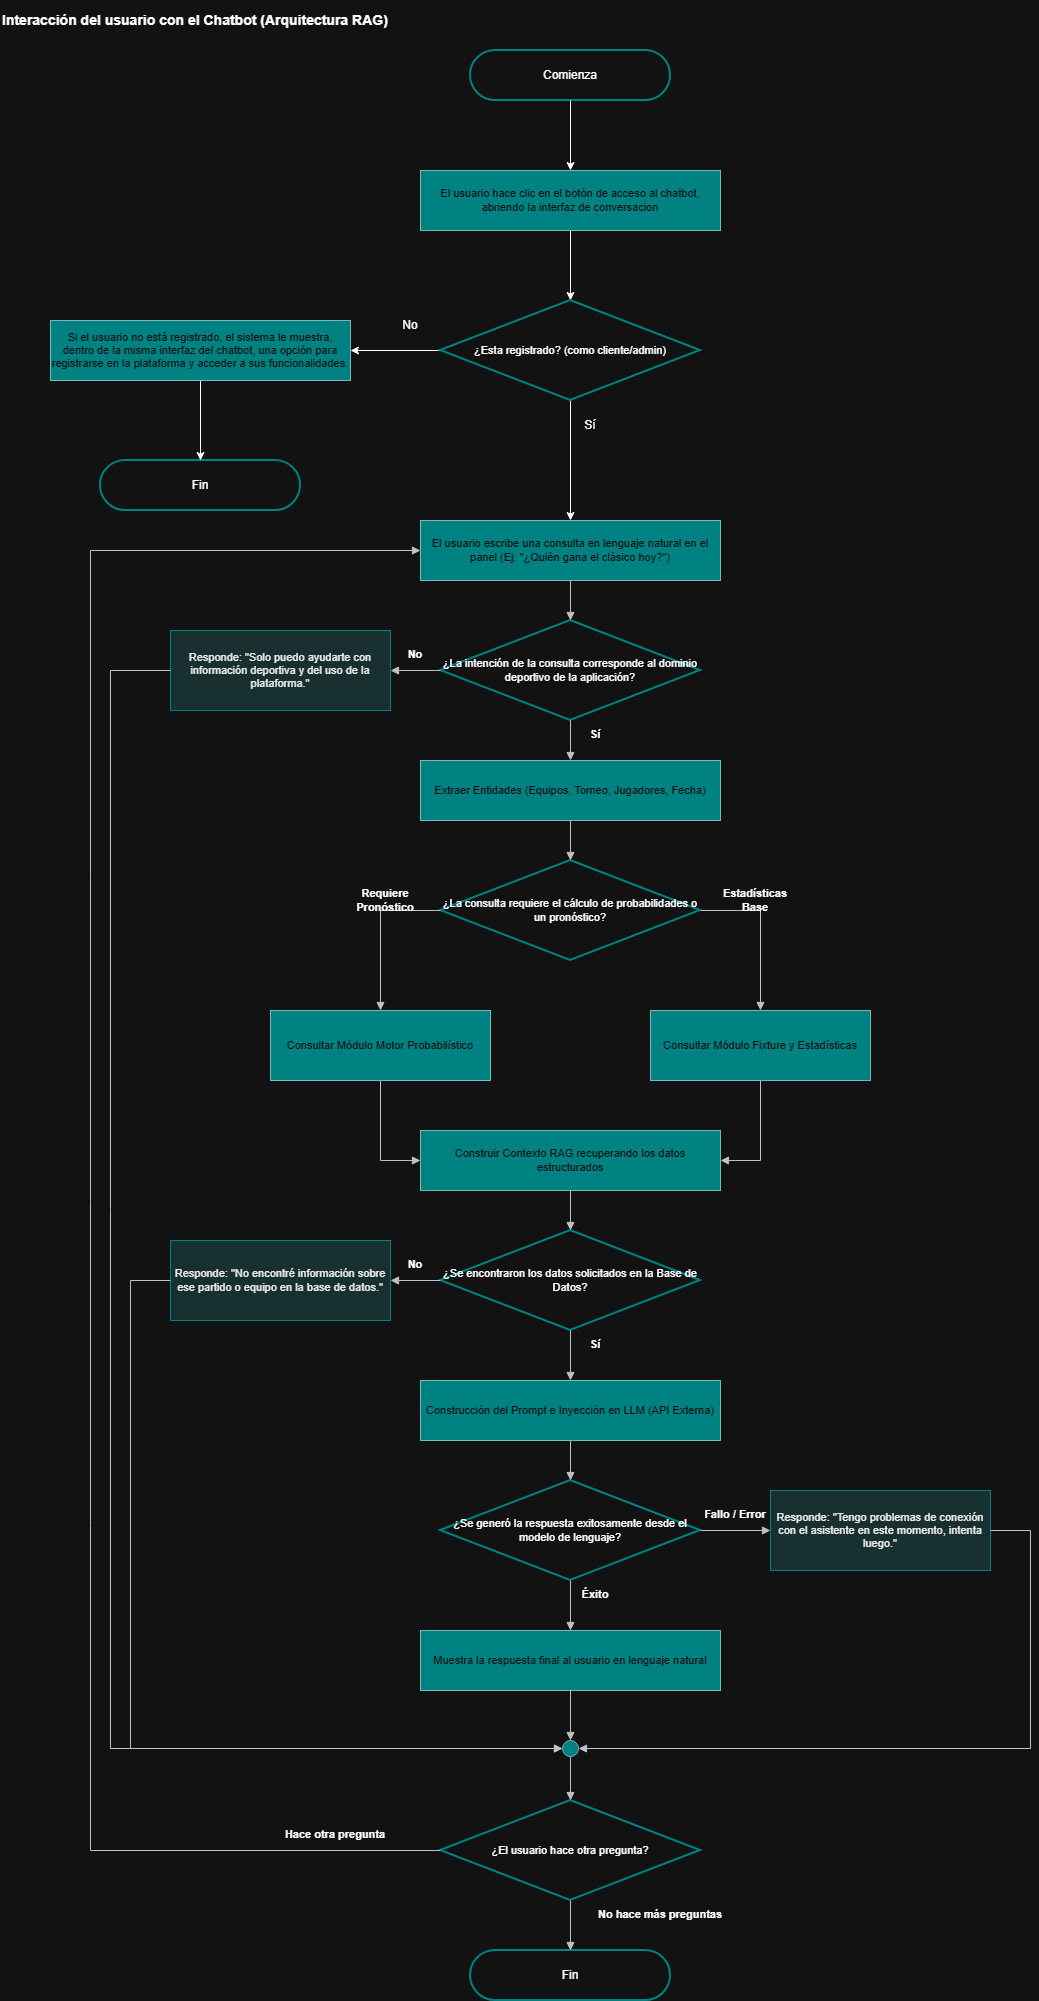

The diagram above was exported from draw.io. Its source (the exported page's mxGraphModel, read from the mxfile embedded in the PNG):
<mxGraphModel dx="2657" dy="2634" grid="1" gridSize="10" guides="1" tooltips="1" connect="1" arrows="1" fold="1" page="1" pageScale="1" pageWidth="827" pageHeight="1169" math="0" shadow="0">
  <root>
    <mxCell id="0" />
    <mxCell id="1" parent="0" />
    <mxCell id="5cxE5CmYxkv0wwftxX1J-281" parent="1" style="text;html=1;align=left;verticalAlign=middle;whiteSpace=wrap;fontSize=14;" value="&lt;b&gt;Interacción del usuario con el Chatbot (Arquitectura RAG)&lt;/b&gt;" vertex="1">
      <mxGeometry height="40" width="450" x="240" y="-100" as="geometry" />
    </mxCell>
    <mxCell id="5cxE5CmYxkv0wwftxX1J-333" edge="1" parent="1" source="5cxE5CmYxkv0wwftxX1J-341" style="edgeStyle=orthogonalEdgeStyle;rounded=0;orthogonalLoop=1;jettySize=auto;html=1;entryX=0.5;entryY=0;entryDx=0;entryDy=0;" target="5cxE5CmYxkv0wwftxX1J-332">
      <mxGeometry relative="1" as="geometry" />
    </mxCell>
    <mxCell id="5cxE5CmYxkv0wwftxX1J-282" parent="1" style="rounded=1;arcSize=50;whiteSpace=wrap;html=1;fillColor=#FFFFFF;strokeColor=#27BDBD;strokeWidth=2;fontSize=12;" value="Comienza" vertex="1">
      <mxGeometry height="50" width="200" x="710" y="-50" as="geometry" />
    </mxCell>
    <mxCell id="5cxE5CmYxkv0wwftxX1J-283" parent="1" style="rounded=1;arcSize=50;whiteSpace=wrap;html=1;fillColor=#FFFFFF;strokeColor=#27BDBD;strokeWidth=2;fontSize=12;" value="Fin" vertex="1">
      <mxGeometry height="50" width="200" x="710" y="1850" as="geometry" />
    </mxCell>
    <mxCell id="5cxE5CmYxkv0wwftxX1J-284" parent="1" style="rounded=0;whiteSpace=wrap;html=1;fillColor=#27BDBD;strokeColor=#125C5C;fontColor=#FFFFFF;fontSize=11;" value="El usuario escribe una consulta en lenguaje natural en el panel (Ej: &quot;¿Quién gana el clásico hoy?&quot;)" vertex="1">
      <mxGeometry height="60" width="300" x="660" y="420" as="geometry" />
    </mxCell>
    <mxCell id="5cxE5CmYxkv0wwftxX1J-285" parent="1" style="rounded=0;whiteSpace=wrap;html=1;fillColor=#27BDBD;strokeColor=#125C5C;fontColor=#FFFFFF;fontSize=11;" value="Extraer Entidades (Equipos, Torneo, Jugadores, Fecha)" vertex="1">
      <mxGeometry height="60" width="300" x="660" y="660" as="geometry" />
    </mxCell>
    <mxCell id="5cxE5CmYxkv0wwftxX1J-286" parent="1" style="rounded=0;whiteSpace=wrap;html=1;fillColor=#27BDBD;strokeColor=#125C5C;fontColor=#FFFFFF;fontSize=11;" value="Consultar Módulo Motor Probabilístico" vertex="1">
      <mxGeometry height="70" width="220" x="510" y="910" as="geometry" />
    </mxCell>
    <mxCell id="5cxE5CmYxkv0wwftxX1J-287" parent="1" style="rounded=0;whiteSpace=wrap;html=1;fillColor=#27BDBD;strokeColor=#125C5C;fontColor=#FFFFFF;fontSize=11;" value="Consultar Módulo Fixture y Estadísticas" vertex="1">
      <mxGeometry height="70" width="220" x="890" y="910" as="geometry" />
    </mxCell>
    <mxCell id="5cxE5CmYxkv0wwftxX1J-288" parent="1" style="rounded=0;whiteSpace=wrap;html=1;fillColor=#27BDBD;strokeColor=#125C5C;fontColor=#FFFFFF;fontSize=11;" value="Construir Contexto RAG recuperando los datos estructurados" vertex="1">
      <mxGeometry height="60" width="300" x="660" y="1030" as="geometry" />
    </mxCell>
    <mxCell id="5cxE5CmYxkv0wwftxX1J-289" parent="1" style="rounded=0;whiteSpace=wrap;html=1;fillColor=#27BDBD;strokeColor=#125C5C;fontColor=#FFFFFF;fontSize=11;" value="Construcción del Prompt e Inyección en LLM (API Externa)" vertex="1">
      <mxGeometry height="60" width="300" x="660" y="1280" as="geometry" />
    </mxCell>
    <mxCell id="5cxE5CmYxkv0wwftxX1J-290" parent="1" style="rounded=0;whiteSpace=wrap;html=1;fillColor=#27BDBD;strokeColor=#125C5C;fontColor=#FFFFFF;fontSize=11;" value="Muestra la respuesta final al usuario en lenguaje natural" vertex="1">
      <mxGeometry height="60" width="300" x="660" y="1530" as="geometry" />
    </mxCell>
    <mxCell id="5cxE5CmYxkv0wwftxX1J-291" parent="1" style="rhombus;whiteSpace=wrap;html=1;fillColor=#FFFFFF;strokeColor=#27BDBD;strokeWidth=2;fontSize=11;" value="¿La intención de la consulta corresponde al dominio deportivo de la aplicación?" vertex="1">
      <mxGeometry height="100" width="260" x="680" y="520" as="geometry" />
    </mxCell>
    <mxCell id="5cxE5CmYxkv0wwftxX1J-292" parent="1" style="rhombus;whiteSpace=wrap;html=1;fillColor=#FFFFFF;strokeColor=#27BDBD;strokeWidth=2;fontSize=11;" value="¿La consulta requiere el cálculo de probabilidades o un pronóstico?" vertex="1">
      <mxGeometry height="100" width="260" x="680" y="760" as="geometry" />
    </mxCell>
    <mxCell id="5cxE5CmYxkv0wwftxX1J-293" parent="1" style="rhombus;whiteSpace=wrap;html=1;fillColor=#FFFFFF;strokeColor=#27BDBD;strokeWidth=2;fontSize=11;" value="¿Se encontraron los datos solicitados en la Base de Datos?" vertex="1">
      <mxGeometry height="100" width="260" x="680" y="1130" as="geometry" />
    </mxCell>
    <mxCell id="5cxE5CmYxkv0wwftxX1J-294" parent="1" style="rhombus;whiteSpace=wrap;html=1;fillColor=#FFFFFF;strokeColor=#27BDBD;strokeWidth=2;fontSize=11;" value="¿Se generó la respuesta exitosamente desde el modelo de lenguaje?" vertex="1">
      <mxGeometry height="100" width="260" x="680" y="1380" as="geometry" />
    </mxCell>
    <mxCell id="5cxE5CmYxkv0wwftxX1J-295" parent="1" style="rhombus;whiteSpace=wrap;html=1;fillColor=#FFFFFF;strokeColor=#27BDBD;strokeWidth=2;fontSize=11;" value="¿El usuario hace otra pregunta?" vertex="1">
      <mxGeometry height="100" width="260" x="680" y="1700" as="geometry" />
    </mxCell>
    <mxCell id="5cxE5CmYxkv0wwftxX1J-296" parent="1" style="rounded=0;whiteSpace=wrap;html=1;fillColor=#CCE8E6;strokeColor=#27BDBD;fontColor=#000000;fontSize=11;" value="Responde: &quot;Solo puedo ayudarte con información deportiva y del uso de la plataforma.&quot;" vertex="1">
      <mxGeometry height="80" width="220" x="410" y="530" as="geometry" />
    </mxCell>
    <mxCell id="5cxE5CmYxkv0wwftxX1J-297" parent="1" style="rounded=0;whiteSpace=wrap;html=1;fillColor=#CCE8E6;strokeColor=#27BDBD;fontColor=#000000;fontSize=11;" value="Responde: &quot;No encontré información sobre ese partido o equipo en la base de datos.&quot;" vertex="1">
      <mxGeometry height="80" width="220" x="410" y="1140" as="geometry" />
    </mxCell>
    <mxCell id="5cxE5CmYxkv0wwftxX1J-298" parent="1" style="rounded=0;whiteSpace=wrap;html=1;fillColor=#CCE8E6;strokeColor=#27BDBD;fontColor=#000000;fontSize=11;" value="Responde: &quot;Tengo problemas de conexión con el asistente en este momento, intenta luego.&quot;" vertex="1">
      <mxGeometry height="80" width="220" x="1010" y="1390" as="geometry" />
    </mxCell>
    <mxCell id="5cxE5CmYxkv0wwftxX1J-299" parent="1" style="ellipse;html=1;fillColor=#27BDBD;strokeColor=#125C5C;" value="" vertex="1">
      <mxGeometry height="16" width="16" x="802" y="1640" as="geometry" />
    </mxCell>
    <mxCell id="5cxE5CmYxkv0wwftxX1J-301" edge="1" parent="1" source="5cxE5CmYxkv0wwftxX1J-284" style="edgeStyle=orthogonalEdgeStyle;rounded=0;html=1;endArrow=block;endFill=1;strokeColor=#333333;exitX=0.5;exitY=1;entryX=0.5;entryY=0;" target="5cxE5CmYxkv0wwftxX1J-291">
      <mxGeometry relative="1" as="geometry" />
    </mxCell>
    <mxCell id="5cxE5CmYxkv0wwftxX1J-302" edge="1" parent="1" source="5cxE5CmYxkv0wwftxX1J-291" style="edgeStyle=orthogonalEdgeStyle;rounded=0;html=1;endArrow=block;endFill=1;strokeColor=#333333;exitX=0.5;exitY=1;entryX=0.5;entryY=0;" target="5cxE5CmYxkv0wwftxX1J-285">
      <mxGeometry relative="1" as="geometry" />
    </mxCell>
    <mxCell id="5cxE5CmYxkv0wwftxX1J-303" edge="1" parent="1" source="5cxE5CmYxkv0wwftxX1J-285" style="edgeStyle=orthogonalEdgeStyle;rounded=0;html=1;endArrow=block;endFill=1;strokeColor=#333333;exitX=0.5;exitY=1;entryX=0.5;entryY=0;" target="5cxE5CmYxkv0wwftxX1J-292">
      <mxGeometry relative="1" as="geometry" />
    </mxCell>
    <mxCell id="5cxE5CmYxkv0wwftxX1J-304" edge="1" parent="1" source="5cxE5CmYxkv0wwftxX1J-292" style="edgeStyle=orthogonalEdgeStyle;rounded=0;html=1;endArrow=block;endFill=1;strokeColor=#333333;exitX=0;exitY=0.5;entryX=0.5;entryY=0;" target="5cxE5CmYxkv0wwftxX1J-286">
      <mxGeometry relative="1" as="geometry" />
    </mxCell>
    <mxCell id="5cxE5CmYxkv0wwftxX1J-305" edge="1" parent="1" source="5cxE5CmYxkv0wwftxX1J-292" style="edgeStyle=orthogonalEdgeStyle;rounded=0;html=1;endArrow=block;endFill=1;strokeColor=#333333;exitX=1;exitY=0.5;entryX=0.5;entryY=0;" target="5cxE5CmYxkv0wwftxX1J-287">
      <mxGeometry relative="1" as="geometry" />
    </mxCell>
    <mxCell id="5cxE5CmYxkv0wwftxX1J-306" edge="1" parent="1" source="5cxE5CmYxkv0wwftxX1J-286" style="edgeStyle=orthogonalEdgeStyle;rounded=0;html=1;endArrow=block;endFill=1;strokeColor=#333333;exitX=0.5;exitY=1;entryX=0;entryY=0.5;" target="5cxE5CmYxkv0wwftxX1J-288">
      <mxGeometry relative="1" as="geometry">
        <Array as="points">
          <mxPoint x="620" y="1060" />
        </Array>
      </mxGeometry>
    </mxCell>
    <mxCell id="5cxE5CmYxkv0wwftxX1J-307" edge="1" parent="1" source="5cxE5CmYxkv0wwftxX1J-287" style="edgeStyle=orthogonalEdgeStyle;rounded=0;html=1;endArrow=block;endFill=1;strokeColor=#333333;exitX=0.5;exitY=1;entryX=1;entryY=0.5;" target="5cxE5CmYxkv0wwftxX1J-288">
      <mxGeometry relative="1" as="geometry">
        <Array as="points">
          <mxPoint x="1000" y="1060" />
        </Array>
      </mxGeometry>
    </mxCell>
    <mxCell id="5cxE5CmYxkv0wwftxX1J-308" edge="1" parent="1" source="5cxE5CmYxkv0wwftxX1J-288" style="edgeStyle=orthogonalEdgeStyle;rounded=0;html=1;endArrow=block;endFill=1;strokeColor=#333333;exitX=0.5;exitY=1;entryX=0.5;entryY=0;" target="5cxE5CmYxkv0wwftxX1J-293">
      <mxGeometry relative="1" as="geometry" />
    </mxCell>
    <mxCell id="5cxE5CmYxkv0wwftxX1J-309" edge="1" parent="1" source="5cxE5CmYxkv0wwftxX1J-293" style="edgeStyle=orthogonalEdgeStyle;rounded=0;html=1;endArrow=block;endFill=1;strokeColor=#333333;exitX=0.5;exitY=1;entryX=0.5;entryY=0;" target="5cxE5CmYxkv0wwftxX1J-289">
      <mxGeometry relative="1" as="geometry" />
    </mxCell>
    <mxCell id="5cxE5CmYxkv0wwftxX1J-310" edge="1" parent="1" source="5cxE5CmYxkv0wwftxX1J-289" style="edgeStyle=orthogonalEdgeStyle;rounded=0;html=1;endArrow=block;endFill=1;strokeColor=#333333;exitX=0.5;exitY=1;entryX=0.5;entryY=0;" target="5cxE5CmYxkv0wwftxX1J-294">
      <mxGeometry relative="1" as="geometry" />
    </mxCell>
    <mxCell id="5cxE5CmYxkv0wwftxX1J-311" edge="1" parent="1" source="5cxE5CmYxkv0wwftxX1J-294" style="edgeStyle=orthogonalEdgeStyle;rounded=0;html=1;endArrow=block;endFill=1;strokeColor=#333333;exitX=0.5;exitY=1;entryX=0.5;entryY=0;" target="5cxE5CmYxkv0wwftxX1J-290">
      <mxGeometry relative="1" as="geometry" />
    </mxCell>
    <mxCell id="5cxE5CmYxkv0wwftxX1J-312" edge="1" parent="1" source="5cxE5CmYxkv0wwftxX1J-290" style="edgeStyle=orthogonalEdgeStyle;rounded=0;html=1;endArrow=block;endFill=1;strokeColor=#333333;exitX=0.5;exitY=1;entryX=0.5;entryY=0;" target="5cxE5CmYxkv0wwftxX1J-299">
      <mxGeometry relative="1" as="geometry" />
    </mxCell>
    <mxCell id="5cxE5CmYxkv0wwftxX1J-313" edge="1" parent="1" source="5cxE5CmYxkv0wwftxX1J-291" style="edgeStyle=orthogonalEdgeStyle;rounded=0;html=1;endArrow=block;endFill=1;strokeColor=#333333;exitX=0;exitY=0.5;entryX=1;entryY=0.5;" target="5cxE5CmYxkv0wwftxX1J-296">
      <mxGeometry relative="1" as="geometry" />
    </mxCell>
    <mxCell id="5cxE5CmYxkv0wwftxX1J-314" edge="1" parent="1" source="5cxE5CmYxkv0wwftxX1J-293" style="edgeStyle=orthogonalEdgeStyle;rounded=0;html=1;endArrow=block;endFill=1;strokeColor=#333333;exitX=0;exitY=0.5;entryX=1;entryY=0.5;" target="5cxE5CmYxkv0wwftxX1J-297">
      <mxGeometry relative="1" as="geometry" />
    </mxCell>
    <mxCell id="5cxE5CmYxkv0wwftxX1J-315" edge="1" parent="1" source="5cxE5CmYxkv0wwftxX1J-294" style="edgeStyle=orthogonalEdgeStyle;rounded=0;html=1;endArrow=block;endFill=1;strokeColor=#333333;exitX=1;exitY=0.5;entryX=0;entryY=0.5;" target="5cxE5CmYxkv0wwftxX1J-298">
      <mxGeometry relative="1" as="geometry" />
    </mxCell>
    <mxCell id="5cxE5CmYxkv0wwftxX1J-316" edge="1" parent="1" source="5cxE5CmYxkv0wwftxX1J-296" style="edgeStyle=orthogonalEdgeStyle;rounded=0;html=1;endArrow=block;endFill=1;strokeColor=#333333;exitX=0;exitY=0.5;entryX=0;entryY=0.5;" target="5cxE5CmYxkv0wwftxX1J-299">
      <mxGeometry relative="1" as="geometry">
        <Array as="points">
          <mxPoint x="350" y="570" />
          <mxPoint x="350" y="1648" />
        </Array>
      </mxGeometry>
    </mxCell>
    <mxCell id="5cxE5CmYxkv0wwftxX1J-317" edge="1" parent="1" source="5cxE5CmYxkv0wwftxX1J-297" style="edgeStyle=orthogonalEdgeStyle;rounded=0;html=1;endArrow=block;endFill=1;strokeColor=#333333;exitX=0;exitY=0.5;entryX=0;entryY=0.5;" target="5cxE5CmYxkv0wwftxX1J-299">
      <mxGeometry relative="1" as="geometry">
        <Array as="points">
          <mxPoint x="370" y="1180" />
          <mxPoint x="370" y="1648" />
        </Array>
      </mxGeometry>
    </mxCell>
    <mxCell id="5cxE5CmYxkv0wwftxX1J-318" edge="1" parent="1" source="5cxE5CmYxkv0wwftxX1J-298" style="edgeStyle=orthogonalEdgeStyle;rounded=0;html=1;endArrow=block;endFill=1;strokeColor=#333333;exitX=1;exitY=0.5;entryX=1;entryY=0.5;" target="5cxE5CmYxkv0wwftxX1J-299">
      <mxGeometry relative="1" as="geometry">
        <Array as="points">
          <mxPoint x="1270" y="1430" />
          <mxPoint x="1270" y="1648" />
        </Array>
      </mxGeometry>
    </mxCell>
    <mxCell id="5cxE5CmYxkv0wwftxX1J-319" edge="1" parent="1" source="5cxE5CmYxkv0wwftxX1J-299" style="edgeStyle=orthogonalEdgeStyle;rounded=0;html=1;endArrow=block;endFill=1;strokeColor=#333333;exitX=0.5;exitY=1;entryX=0.5;entryY=0;" target="5cxE5CmYxkv0wwftxX1J-295">
      <mxGeometry relative="1" as="geometry" />
    </mxCell>
    <mxCell id="5cxE5CmYxkv0wwftxX1J-320" edge="1" parent="1" source="5cxE5CmYxkv0wwftxX1J-295" style="edgeStyle=orthogonalEdgeStyle;rounded=0;html=1;endArrow=block;endFill=1;strokeColor=#333333;exitX=0;exitY=0.5;entryX=0;entryY=0.5;" target="5cxE5CmYxkv0wwftxX1J-284">
      <mxGeometry relative="1" as="geometry">
        <Array as="points">
          <mxPoint x="330" y="1750" />
          <mxPoint x="330" y="450" />
        </Array>
      </mxGeometry>
    </mxCell>
    <mxCell id="5cxE5CmYxkv0wwftxX1J-321" edge="1" parent="1" source="5cxE5CmYxkv0wwftxX1J-295" style="edgeStyle=orthogonalEdgeStyle;rounded=0;html=1;endArrow=block;endFill=1;strokeColor=#333333;exitX=0.5;exitY=1;entryX=0.5;entryY=0;" target="5cxE5CmYxkv0wwftxX1J-283">
      <mxGeometry relative="1" as="geometry" />
    </mxCell>
    <mxCell id="5cxE5CmYxkv0wwftxX1J-322" parent="1" style="text;html=1;align=center;verticalAlign=middle;whiteSpace=wrap;fontSize=11;fontStyle=1;" value="No" vertex="1">
      <mxGeometry height="18" width="30" x="640" y="545" as="geometry" />
    </mxCell>
    <mxCell id="5cxE5CmYxkv0wwftxX1J-323" parent="1" style="text;html=1;align=center;verticalAlign=middle;whiteSpace=wrap;fontSize=11;fontStyle=1;" value="Sí" vertex="1">
      <mxGeometry height="18" width="30" x="820" y="625" as="geometry" />
    </mxCell>
    <mxCell id="5cxE5CmYxkv0wwftxX1J-324" parent="1" style="text;html=1;align=center;verticalAlign=middle;whiteSpace=wrap;fontSize=11;fontStyle=1;" value="Requiere Pronóstico" vertex="1">
      <mxGeometry height="30" width="90" x="580" y="785" as="geometry" />
    </mxCell>
    <mxCell id="5cxE5CmYxkv0wwftxX1J-325" parent="1" style="text;html=1;align=center;verticalAlign=middle;whiteSpace=wrap;fontSize=11;fontStyle=1;" value="Estadísticas Base" vertex="1">
      <mxGeometry height="30" width="90" x="950" y="785" as="geometry" />
    </mxCell>
    <mxCell id="5cxE5CmYxkv0wwftxX1J-326" parent="1" style="text;html=1;align=center;verticalAlign=middle;whiteSpace=wrap;fontSize=11;fontStyle=1;" value="No" vertex="1">
      <mxGeometry height="18" width="30" x="640" y="1155" as="geometry" />
    </mxCell>
    <mxCell id="5cxE5CmYxkv0wwftxX1J-327" parent="1" style="text;html=1;align=center;verticalAlign=middle;whiteSpace=wrap;fontSize=11;fontStyle=1;" value="Sí" vertex="1">
      <mxGeometry height="18" width="30" x="820" y="1235" as="geometry" />
    </mxCell>
    <mxCell id="5cxE5CmYxkv0wwftxX1J-328" parent="1" style="text;html=1;align=center;verticalAlign=middle;whiteSpace=wrap;fontSize=11;fontStyle=1;" value="Fallo / Error" vertex="1">
      <mxGeometry height="18" width="70" x="940" y="1405" as="geometry" />
    </mxCell>
    <mxCell id="5cxE5CmYxkv0wwftxX1J-329" parent="1" style="text;html=1;align=center;verticalAlign=middle;whiteSpace=wrap;fontSize=11;fontStyle=1;" value="Éxito" vertex="1">
      <mxGeometry height="18" width="30" x="820" y="1485" as="geometry" />
    </mxCell>
    <mxCell id="5cxE5CmYxkv0wwftxX1J-330" parent="1" style="text;html=1;align=center;verticalAlign=middle;whiteSpace=wrap;fontSize=11;fontStyle=1;" value="Hace otra pregunta" vertex="1">
      <mxGeometry height="18" width="150" x="500" y="1725" as="geometry" />
    </mxCell>
    <mxCell id="5cxE5CmYxkv0wwftxX1J-331" parent="1" style="text;html=1;align=center;verticalAlign=middle;whiteSpace=wrap;fontSize=11;fontStyle=1;" value="No hace más preguntas" vertex="1">
      <mxGeometry height="18" width="160" x="820" y="1805" as="geometry" />
    </mxCell>
    <mxCell id="5cxE5CmYxkv0wwftxX1J-334" edge="1" parent="1" source="5cxE5CmYxkv0wwftxX1J-332" style="edgeStyle=orthogonalEdgeStyle;rounded=0;orthogonalLoop=1;jettySize=auto;html=1;exitX=0.5;exitY=1;exitDx=0;exitDy=0;" target="5cxE5CmYxkv0wwftxX1J-284">
      <mxGeometry relative="1" as="geometry" />
    </mxCell>
    <mxCell id="5cxE5CmYxkv0wwftxX1J-337" edge="1" parent="1" source="5cxE5CmYxkv0wwftxX1J-332" style="edgeStyle=orthogonalEdgeStyle;rounded=0;orthogonalLoop=1;jettySize=auto;html=1;exitX=0;exitY=0.5;exitDx=0;exitDy=0;entryX=1;entryY=0.5;entryDx=0;entryDy=0;" target="5cxE5CmYxkv0wwftxX1J-336">
      <mxGeometry relative="1" as="geometry" />
    </mxCell>
    <mxCell id="5cxE5CmYxkv0wwftxX1J-332" parent="1" style="rhombus;whiteSpace=wrap;html=1;fillColor=#FFFFFF;strokeColor=#27BDBD;strokeWidth=2;fontSize=11;" value="¿Esta registrado? (como cliente/admin)" vertex="1">
      <mxGeometry height="100" width="260" x="680" y="200" as="geometry" />
    </mxCell>
    <mxCell id="5cxE5CmYxkv0wwftxX1J-335" parent="1" style="rounded=1;arcSize=50;whiteSpace=wrap;html=1;fillColor=#FFFFFF;strokeColor=#27BDBD;strokeWidth=2;fontSize=12;" value="Fin" vertex="1">
      <mxGeometry height="50" width="200" x="340" y="360" as="geometry" />
    </mxCell>
    <mxCell id="5cxE5CmYxkv0wwftxX1J-343" edge="1" parent="1" source="5cxE5CmYxkv0wwftxX1J-336" style="edgeStyle=orthogonalEdgeStyle;rounded=0;orthogonalLoop=1;jettySize=auto;html=1;exitX=0.5;exitY=1;exitDx=0;exitDy=0;entryX=0.5;entryY=0;entryDx=0;entryDy=0;" target="5cxE5CmYxkv0wwftxX1J-335">
      <mxGeometry relative="1" as="geometry" />
    </mxCell>
    <mxCell id="5cxE5CmYxkv0wwftxX1J-336" parent="1" style="rounded=0;whiteSpace=wrap;html=1;fillColor=#27BDBD;strokeColor=#125C5C;fontColor=#FFFFFF;fontSize=11;" value="Si el usuario no está registrado, el sistema le muestra, dentro de la misma interfaz del chatbot, una opción para registrarse en la plataforma y acceder a sus funcionalidades." vertex="1">
      <mxGeometry height="60" width="300" x="290" y="220" as="geometry" />
    </mxCell>
    <mxCell id="5cxE5CmYxkv0wwftxX1J-339" parent="1" style="text;html=1;whiteSpace=wrap;strokeColor=none;fillColor=none;align=center;verticalAlign=middle;rounded=0;" value="Sí" vertex="1">
      <mxGeometry height="30" width="60" x="800" y="310" as="geometry" />
    </mxCell>
    <mxCell id="5cxE5CmYxkv0wwftxX1J-340" parent="1" style="text;html=1;whiteSpace=wrap;strokeColor=none;fillColor=none;align=center;verticalAlign=middle;rounded=0;" value="No" vertex="1">
      <mxGeometry height="30" width="60" x="620" y="210" as="geometry" />
    </mxCell>
    <mxCell id="5cxE5CmYxkv0wwftxX1J-342" edge="1" parent="1" source="5cxE5CmYxkv0wwftxX1J-282" style="edgeStyle=orthogonalEdgeStyle;rounded=0;orthogonalLoop=1;jettySize=auto;html=1;exitX=0.5;exitY=1;exitDx=0;exitDy=0;" target="5cxE5CmYxkv0wwftxX1J-341" value="">
      <mxGeometry relative="1" as="geometry">
        <mxPoint x="810" y="30" as="sourcePoint" />
        <mxPoint x="810" y="200" as="targetPoint" />
      </mxGeometry>
    </mxCell>
    <mxCell id="5cxE5CmYxkv0wwftxX1J-341" parent="1" style="rounded=0;whiteSpace=wrap;html=1;fillColor=#27BDBD;strokeColor=#125C5C;fontColor=#FFFFFF;fontSize=11;" value="El usuario hace clic en el botón de acceso al chatbot, abriendo la interfaz de conversacion" vertex="1">
      <mxGeometry height="60" width="300" x="660" y="70" as="geometry" />
    </mxCell>
  </root>
</mxGraphModel>